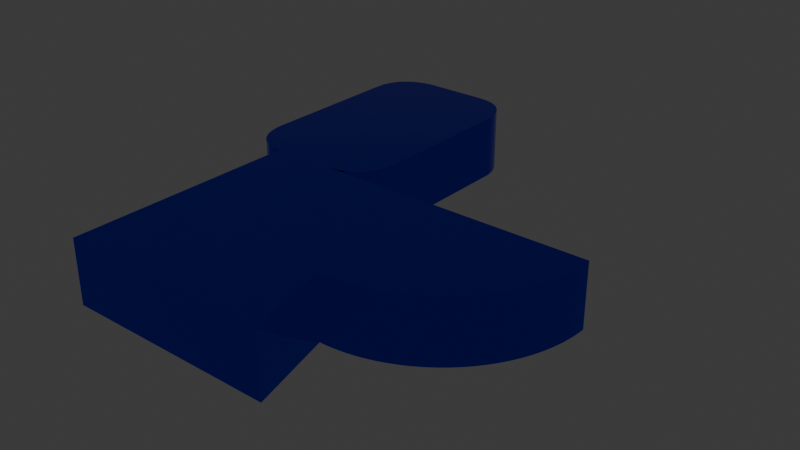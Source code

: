 # Source: toilet.blend  (saved by Blender 4.0.36; exported with 4.5.12 LTS)
import bpy
from mathutils import Matrix  # noqa: F401  (used for matrix-valued properties, if any)

bpy.ops.wm.read_factory_settings(use_empty=True)
scene = bpy.context.scene
scene.name = 'Scene'

# ---- materials (node trees are filled in below, after node groups)
mat_material_001 = bpy.data.materials.new('Material.001')
mat_material_001.use_transparent_shadow = False

# ---- node groups
ng_auto_smooth = bpy.data.node_groups.new('Auto Smooth', 'GeometryNodeTree')
_s = ng_auto_smooth.interface.new_socket(name='Geometry', in_out='OUTPUT', socket_type='NodeSocketGeometry')
_s = ng_auto_smooth.interface.new_socket(name='Geometry', in_out='INPUT', socket_type='NodeSocketGeometry')
_s = ng_auto_smooth.interface.new_socket(name='Angle', in_out='INPUT', socket_type='NodeSocketFloat')
_s.subtype = 'ANGLE'
_s.min_value = 0.0
_s.max_value = 3.142
ng_auto_smooth.is_modifier = True
_N = ng_auto_smooth.nodes; _L = ng_auto_smooth.links
n0 = _N.new('NodeGroupOutput'); n0.name = 'Group Output'; n0.location = (480, -100)
n1 = _N.new('NodeGroupInput'); n1.name = 'Group Input'; n1.location = (-420, -300)
n2 = _N.new('NodeGroupInput'); n2.name = 'Group Input.001'; n2.location = (-60, -100)
n3 = _N.new('GeometryNodeSetShadeSmooth'); n3.name = 'Set Shade Smooth'; n3.location = (120, -100)
n3.domain = 'EDGE'
n4 = _N.new('GeometryNodeSetShadeSmooth'); n4.name = 'Set Shade Smooth.001'; n4.location = (300, -100)
n5 = _N.new('GeometryNodeInputMeshEdgeAngle'); n5.name = 'Edge Angle'; n5.location = (-420, -220)
n6 = _N.new('GeometryNodeInputEdgeSmooth'); n6.name = 'Is Edge Smooth'; n6.location = (-60, -160)
n7 = _N.new('GeometryNodeInputShadeSmooth'); n7.name = 'Is Face Smooth'; n7.location = (-240, -340)
n8 = _N.new('FunctionNodeBooleanMath'); n8.name = 'Boolean Math'; n8.location = (-60, -220)
n9 = _N.new('FunctionNodeCompare'); n9.name = 'Compare'; n9.location = (-240, -180)
n9.operation = 'LESS_EQUAL'
_L.new(n5.outputs[0], n9.inputs[0])
_L.new(n4.outputs[0], n0.inputs[0])
_L.new(n1.outputs[1], n9.inputs[1])
_L.new(n9.outputs[0], n8.inputs[0])
_L.new(n7.outputs[0], n8.inputs[1])
_L.new(n2.outputs[0], n3.inputs[0])
_L.new(n6.outputs[0], n3.inputs[1])
_L.new(n3.outputs[0], n4.inputs[0])
_L.new(n8.outputs[0], n3.inputs[2])
n0.is_active_output = True

# ---- material node trees
mat_material_001.use_nodes = True; mat_material_001.node_tree.nodes.clear()
_N = mat_material_001.node_tree.nodes; _L = mat_material_001.node_tree.links
n0 = _N.new('ShaderNodeBsdfPrincipled'); n0.name = 'Principled BSDF'; n0.location = (10, 300)
n0.inputs[0].default_value = (0.0, 0.007777, 1.0, 1.0)
n0.inputs[1].default_value = 1.0
n0.inputs[2].default_value = 0.0
n0.inputs[3].default_value = 1.45
n1 = _N.new('ShaderNodeOutputMaterial'); n1.name = 'Material Output'; n1.location = (300, 300)
_L.new(n0.outputs[0], n1.inputs[0])
n1.is_active_output = True

# ---- world
world_world = bpy.data.worlds.new('World'); scene.world = world_world
world_world.use_nodes = True; world_world.node_tree.nodes.clear()
_N = world_world.node_tree.nodes; _L = world_world.node_tree.links
n0 = _N.new('ShaderNodeOutputWorld'); n0.name = 'World Output'; n0.location = (300, 300)
n1 = _N.new('ShaderNodeBackground'); n1.name = 'Background'; n1.location = (10, 300)
n1.inputs[0].default_value = (0.05088, 0.05088, 0.05088, 1.0)
_L.new(n1.outputs[0], n0.inputs[0])
n0.is_active_output = True
world_world.color = (0.05088, 0.05088, 0.05088)
world_world.use_sun_shadow = False
world_world.sun_shadow_jitter_overblur = 0.0

# ---- meshes
me_mesh_003 = bpy.data.meshes.new('Mesh.003')
me_mesh_003.from_pydata([(-0.0938, 0.4761, -0.05), (0.006786, 0.4761, -0.05), (0.02222, 0.4747, -0.05), (0.03509, 0.4711, -0.05), (0.04562, 0.4656, -0.05), (0.05406, 0.4586, -0.05), (0.06063, 0.4508, -0.05), (0.06557, 0.4425, -0.05), (0.0691, 0.4342, -0.05), (0.07147, 0.4263, -0.05), (0.07291, 0.4194, -0.05), (0.07365, 0.4139, -0.05), (0.07392, 0.4102, -0.05), (0.07396, 0.4089, -0.05), (0.07396, 0.174, -0.05), (0.07264, 0.1586, -0.05), (0.06899, 0.1457, -0.05), (0.06347, 0.1352, -0.05), (0.05655, 0.1267, -0.05), (0.04869, 0.1202, -0.05), (0.04037, 0.1152, -0.05), (0.03205, 0.1117, -0.05), (0.0242, 0.1093, -0.05), (0.01728, 0.1079, -0.05), (0.01176, 0.1072, -0.05), (0.008108, 0.1069, -0.05), (0.006786, 0.1068, -0.05), (-0.0938, 0.1068, -0.05), (-0.1092, 0.1082, -0.05), (-0.1221, 0.1118, -0.05), (-0.1326, 0.1173, -0.05), (-0.1411, 0.1243, -0.05), (-0.1476, 0.1321, -0.05), (-0.1526, 0.1404, -0.05), (-0.1561, 0.1487, -0.05), (-0.1585, 0.1566, -0.05), (-0.1599, 0.1635, -0.05), (-0.1607, 0.169, -0.05), (-0.1609, 0.1727, -0.05), (-0.161, 0.174, -0.05), (-0.161, 0.4089, -0.05), (-0.1597, 0.4243, -0.05), (-0.156, 0.4372, -0.05), (-0.1505, 0.4477, -0.05), (-0.1436, 0.4562, -0.05), (-0.1357, 0.4627, -0.05), (-0.1274, 0.4677, -0.05), (-0.1191, 0.4712, -0.05), (-0.1112, 0.4736, -0.05), (-0.1043, 0.475, -0.05), (-0.09878, 0.4758, -0.05), (-0.09513, 0.476, -0.05), (-0.0938, 0.1068, 0.05), (-0.0938, -0.2624, 0.05), (0.2421, -0.2624, 0.05), (0.2069, -0.1281, 0.05), (0.2172, -0.1279, 0.05), (0.2275, -0.1273, 0.05), (0.2378, -0.1262, 0.05), (0.2479, -0.1247, 0.05), (0.258, -0.1227, 0.05), (0.268, -0.1204, 0.05), (0.2779, -0.1175, 0.05), (0.2876, -0.1143, 0.05), (0.2972, -0.1106, 0.05), (0.3066, -0.1065, 0.05), (0.3159, -0.102, 0.05), (0.325, -0.09705, 0.05), (0.3338, -0.09173, 0.05), (0.3424, -0.08603, 0.05), (0.3507, -0.07997, 0.05), (0.3588, -0.07357, 0.05), (0.3665, -0.06682, 0.05), (0.3739, -0.05975, 0.05), (0.3811, -0.05236, 0.05), (0.3879, -0.04466, 0.05), (0.3943, -0.03667, 0.05), (0.4004, -0.02839, 0.05), (0.4062, -0.01983, 0.05), (0.4115, -0.01101, 0.05), (0.4165, -0.001962, 0.05), (0.4211, 0.007276, 0.05), (0.4253, 0.01669, 0.05), (0.429, 0.02626, 0.05), (0.4323, 0.03597, 0.05), (0.4352, 0.04582, 0.05), (0.4376, 0.05578, 0.05), (0.4397, 0.06585, 0.05), (0.4412, 0.076, 0.05), (0.4424, 0.08623, 0.05), (0.443, 0.09651, 0.05), (0.4433, 0.1068, 0.05), (0.4327, 0.1068, 0.05), (0.4035, 0.1068, 0.05), (0.3593, 0.1068, 0.05), (0.304, 0.1068, 0.05), (0.2412, 0.1068, 0.05), (0.1747, 0.1068, 0.05), (0.1082, 0.1068, 0.05), (0.04544, 0.1068, 0.05), (-0.009887, 0.1068, 0.05), (-0.05402, 0.1068, 0.05), (-0.08324, 0.1068, 0.05), (-0.0938, 0.4761, 0.05), (0.006786, 0.4761, 0.05), (0.02222, 0.4747, 0.05), (0.03509, 0.4711, 0.05), (0.04562, 0.4656, 0.05), (0.05406, 0.4586, 0.05), (0.06063, 0.4508, 0.05), (0.06557, 0.4425, 0.05), (0.0691, 0.4342, 0.05), (0.07147, 0.4263, 0.05), (0.07291, 0.4194, 0.05), (0.07365, 0.4139, 0.05), (0.07392, 0.4102, 0.05), (0.07396, 0.4089, 0.05), (0.07396, 0.174, 0.05), (0.07264, 0.1586, 0.05), (0.06899, 0.1457, 0.05), (0.06347, 0.1352, 0.05), (0.05655, 0.1267, 0.05), (0.04869, 0.1202, 0.05), (0.04037, 0.1152, 0.05), (0.03205, 0.1117, 0.05), (0.0242, 0.1093, 0.05), (0.01728, 0.1079, 0.05), (0.01176, 0.1072, 0.05), (0.008108, 0.1069, 0.05), (0.006786, 0.1068, 0.05), (-0.0938, 0.1068, 0.05), (-0.1092, 0.1082, 0.05), (-0.1221, 0.1118, 0.05), (-0.1326, 0.1173, 0.05), (-0.1411, 0.1243, 0.05), (-0.1476, 0.1321, 0.05), (-0.1526, 0.1404, 0.05), (-0.1561, 0.1487, 0.05), (-0.1585, 0.1566, 0.05), (-0.1599, 0.1635, 0.05), (-0.1607, 0.169, 0.05), (-0.1609, 0.1727, 0.05), (-0.161, 0.174, 0.05), (-0.161, 0.4089, 0.05), (-0.1597, 0.4243, 0.05), (-0.156, 0.4372, 0.05), (-0.1505, 0.4477, 0.05), (-0.1436, 0.4562, 0.05), (-0.1357, 0.4627, 0.05), (-0.1274, 0.4677, 0.05), (-0.1191, 0.4712, 0.05), (-0.1112, 0.4736, 0.05), (-0.1043, 0.475, 0.05), (-0.09878, 0.4758, 0.05), (-0.09513, 0.476, 0.05), (-0.0938, 0.1068, -0.05), (-0.0938, -0.2624, -0.05), (0.2421, -0.2624, -0.05), (0.2069, -0.1281, -0.05), (0.2172, -0.1279, -0.05), (0.2275, -0.1273, -0.05), (0.2378, -0.1262, -0.05), (0.2479, -0.1247, -0.05), (0.258, -0.1227, -0.05), (0.268, -0.1204, -0.05), (0.2779, -0.1175, -0.05), (0.2876, -0.1143, -0.05), (0.2972, -0.1106, -0.05), (0.3066, -0.1065, -0.05), (0.3159, -0.102, -0.05), (0.325, -0.09705, -0.05), (0.3338, -0.09173, -0.05), (0.3424, -0.08603, -0.05), (0.3507, -0.07997, -0.05), (0.3588, -0.07357, -0.05), (0.3665, -0.06682, -0.05), (0.3739, -0.05975, -0.05), (0.3811, -0.05236, -0.05), (0.3879, -0.04466, -0.05), (0.3943, -0.03667, -0.05), (0.4004, -0.02839, -0.05), (0.4062, -0.01983, -0.05), (0.4115, -0.01101, -0.05), (0.4165, -0.001962, -0.05), (0.4211, 0.007276, -0.05), (0.4253, 0.01669, -0.05), (0.429, 0.02626, -0.05), (0.4323, 0.03597, -0.05), (0.4352, 0.04582, -0.05), (0.4376, 0.05578, -0.05), (0.4397, 0.06585, -0.05), (0.4412, 0.076, -0.05), (0.4424, 0.08623, -0.05), (0.443, 0.09651, -0.05), (0.4433, 0.1068, -0.05), (0.4327, 0.1068, -0.05), (0.4035, 0.1068, -0.05), (0.3593, 0.1068, -0.05), (0.304, 0.1068, -0.05), (0.2412, 0.1068, -0.05), (0.1747, 0.1068, -0.05), (0.1082, 0.1068, -0.05), (0.04544, 0.1068, -0.05), (-0.009887, 0.1068, -0.05), (-0.05402, 0.1068, -0.05), (-0.08324, 0.1068, -0.05)], [], [(90, 91, 92), (93, 89, 92), (96, 97, 55), (1, 40, 0), (87, 93, 86), (55, 97, 98), (55, 99, 100), (56, 96, 55), (53, 55, 100), (101, 53, 100), (102, 53, 101), (52, 53, 102), (55, 98, 99), (94, 95, 78), (88, 89, 93), (77, 95, 76), (86, 93, 85), (89, 90, 92), (85, 94, 84), (84, 94, 83), (83, 94, 82), (82, 94, 81), (81, 94, 80), (80, 94, 79), (79, 94, 78), (78, 95, 77), (93, 94, 85), (76, 95, 75), (75, 95, 74), (87, 88, 93), (74, 95, 73), (73, 95, 72), (72, 95, 71), (71, 95, 70), (70, 95, 69), (69, 95, 68), (68, 96, 67), (67, 96, 66), (66, 96, 65), (65, 96, 64), (64, 96, 63), (63, 96, 62), (62, 96, 61), (61, 96, 60), (60, 96, 59), (59, 96, 58), (58, 96, 57), (95, 96, 68), (54, 55, 53), (56, 57, 96), (5, 6, 3), (47, 48, 40), (28, 29, 33), (42, 43, 44), (4, 5, 3), (40, 48, 49), (31, 32, 29), (9, 10, 1), (2, 3, 7), (12, 13, 11), (42, 45, 46), (28, 33, 34), (14, 21, 22), (1, 2, 8), (16, 17, 18), (8, 9, 1), (41, 46, 47), (39, 27, 37), (1, 10, 11), (41, 47, 40), (40, 50, 0), (19, 16, 18), (40, 1, 13), (39, 40, 13), (39, 13, 14), (14, 24, 26), (15, 21, 14), (50, 40, 49), (38, 39, 37), (27, 35, 36), (16, 20, 15), (27, 36, 37), (27, 28, 34), (3, 6, 7), (27, 34, 35), (29, 32, 33), (45, 42, 44), (2, 7, 8), (16, 19, 20), (41, 42, 46), (15, 20, 21), (30, 31, 29), (23, 14, 22), (13, 1, 11), (24, 14, 23), (39, 14, 26), (50, 51, 0), (27, 39, 26), (24, 25, 26), (193, 195, 194), (196, 195, 192), (199, 158, 200), (104, 103, 143), (190, 189, 196), (158, 201, 200), (158, 203, 202), (159, 158, 199), (156, 203, 158), (204, 203, 156), (205, 204, 156), (155, 205, 156), (158, 202, 201), (197, 181, 198), (191, 196, 192), (180, 179, 198), (189, 188, 196), (192, 195, 193), (188, 187, 197), (187, 186, 197), (186, 185, 197), (185, 184, 197), (184, 183, 197), (183, 182, 197), (182, 181, 197), (181, 180, 198), (196, 188, 197), (179, 178, 198), (178, 177, 198), (190, 196, 191), (177, 176, 198), (176, 175, 198), (175, 174, 198), (174, 173, 198), (173, 172, 198), (172, 171, 198), (171, 170, 199), (170, 169, 199), (169, 168, 199), (168, 167, 199), (167, 166, 199), (166, 165, 199), (165, 164, 199), (164, 163, 199), (163, 162, 199), (162, 161, 199), (161, 160, 199), (198, 171, 199), (157, 156, 158), (159, 199, 160), (108, 106, 109), (150, 143, 151), (131, 136, 132), (145, 147, 146), (107, 106, 108), (143, 152, 151), (134, 132, 135), (112, 104, 113), (105, 110, 106), (115, 114, 116), (145, 149, 148), (131, 137, 136), (117, 125, 124), (104, 111, 105), (119, 121, 120), (111, 104, 112), (144, 150, 149), (142, 140, 130), (104, 114, 113), (144, 143, 150), (143, 103, 153), (122, 121, 119), (143, 116, 104), (142, 116, 143), (142, 117, 116), (117, 129, 127), (118, 117, 124), (153, 152, 143), (141, 140, 142), (130, 139, 138), (119, 118, 123), (130, 140, 139), (130, 137, 131), (106, 110, 109), (130, 138, 137), (132, 136, 135), (148, 147, 145), (105, 111, 110), (119, 123, 122), (144, 149, 145), (118, 124, 123), (133, 132, 134), (126, 125, 117), (116, 114, 104), (127, 126, 117), (142, 129, 117), (153, 103, 154), (130, 129, 142), (127, 129, 128), (1, 0, 103, 104), (2, 1, 104, 105), (3, 2, 105, 106), (4, 3, 106, 107), (5, 4, 107, 108), (6, 5, 108, 109), (7, 6, 109, 110), (8, 7, 110, 111), (9, 8, 111, 112), (10, 9, 112, 113), (11, 10, 113, 114), (12, 11, 114, 115), (13, 12, 115, 116), (14, 13, 116, 117), (15, 14, 117, 118), (16, 15, 118, 119), (17, 16, 119, 120), (18, 17, 120, 121), (19, 18, 121, 122), (20, 19, 122, 123), (21, 20, 123, 124), (22, 21, 124, 125), (23, 22, 125, 126), (24, 23, 126, 127), (25, 24, 127, 128), (26, 25, 128, 129), (27, 26, 129, 130), (28, 27, 130, 131), (29, 28, 131, 132), (30, 29, 132, 133), (31, 30, 133, 134), (32, 31, 134, 135), (33, 32, 135, 136), (34, 33, 136, 137), (35, 34, 137, 138), (36, 35, 138, 139), (37, 36, 139, 140), (38, 37, 140, 141), (39, 38, 141, 142), (40, 39, 142, 143), (41, 40, 143, 144), (42, 41, 144, 145), (43, 42, 145, 146), (44, 43, 146, 147), (45, 44, 147, 148), (46, 45, 148, 149), (47, 46, 149, 150), (48, 47, 150, 151), (49, 48, 151, 152), (50, 49, 152, 153), (51, 50, 153, 154), (0, 51, 154, 103), (53, 52, 155, 156), (54, 53, 156, 157), (56, 55, 158, 159), (57, 56, 159, 160), (58, 57, 160, 161), (59, 58, 161, 162), (60, 59, 162, 163), (61, 60, 163, 164), (62, 61, 164, 165), (63, 62, 165, 166), (64, 63, 166, 167), (65, 64, 167, 168), (66, 65, 168, 169), (67, 66, 169, 170), (68, 67, 170, 171), (69, 68, 171, 172), (70, 69, 172, 173), (71, 70, 173, 174), (72, 71, 174, 175), (73, 72, 175, 176), (74, 73, 176, 177), (75, 74, 177, 178), (76, 75, 178, 179), (77, 76, 179, 180), (78, 77, 180, 181), (79, 78, 181, 182), (80, 79, 182, 183), (81, 80, 183, 184), (82, 81, 184, 185), (83, 82, 185, 186), (84, 83, 186, 187), (85, 84, 187, 188), (86, 85, 188, 189), (87, 86, 189, 190), (88, 87, 190, 191), (89, 88, 191, 192), (90, 89, 192, 193), (91, 90, 193, 194), (92, 91, 194, 195), (93, 92, 195, 196), (94, 93, 196, 197), (95, 94, 197, 198), (96, 95, 198, 199), (97, 96, 199, 200), (98, 97, 200, 201), (99, 98, 201, 202), (100, 99, 202, 203), (101, 100, 203, 204), (102, 101, 204, 205), (52, 102, 205, 155), (55, 54, 157, 158)])
me_mesh_003.materials.append(mat_material_001)
me_mesh_003.update()

# ---- objects
ob_curve_002 = bpy.data.objects.new('Curve.002', me_mesh_003)

# ---- transforms, parenting, visibility, modifiers, constraints
ob_curve_002.location = (0.0, 0.0, 0.0)
_m = ob_curve_002.modifiers.new('Auto Smooth', 'NODES')
_m.node_group = ng_auto_smooth
_gi = [s.identifier for s in ng_auto_smooth.interface.items_tree if s.item_type == 'SOCKET' and s.in_out == 'INPUT']
_m[_gi[1]] = 3.142  # Angle

# ---- collection membership
scene.collection.objects.link(ob_curve_002)

# ---- scene / render settings (as saved in the file)
scene.frame_start = 1; scene.frame_end = 250; scene.frame_set(1)
scene.render.engine = 'BLENDER_EEVEE_NEXT'
scene.cycles.sampling_pattern = 'TABULATED_SOBOL'
bpy.context.view_layer.update()

# ---- added for rendering (the .blend has no active camera and no usable light): camera, sun
cam_auto = bpy.data.cameras.new('AutoCamera')
cam_auto.lens = 50.0
cam_auto.sensor_width = 36.0
cam_auto.clip_end = 1000.0
ob_auto_camera = bpy.data.objects.new('AutoCamera', cam_auto)
scene.collection.objects.link(ob_auto_camera)
ob_auto_camera.location = (1.02878, -0.95832, 0.710109)
ob_auto_camera.rotation_euler = (1.09748, -7.21219e-08, 0.694738)
scene.camera = ob_auto_camera
light_auto_sun = bpy.data.lights.new('AutoSun', 'SUN')
light_auto_sun.energy = 3.0
light_auto_sun.angle = 0.0523599
ob_auto_sun = bpy.data.objects.new('AutoSun', light_auto_sun)
scene.collection.objects.link(ob_auto_sun)
ob_auto_sun.rotation_euler = (0.872665, 0.174533, 0.523599)
bpy.context.view_layer.update()
